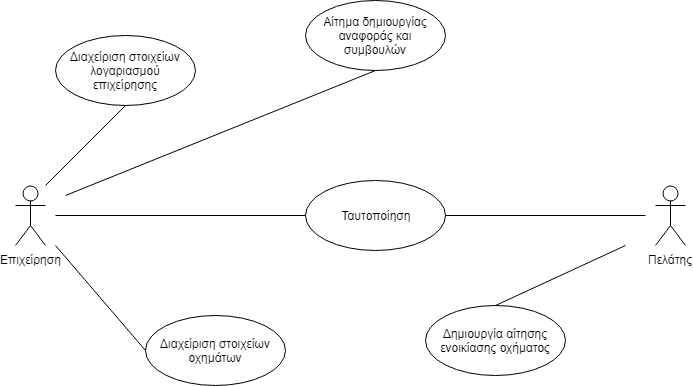

The diagram above was exported from draw.io. Its source (the exported page's mxGraphModel, read from the mxfile embedded in the PNG):
<mxGraphModel dx="1634" dy="747" grid="1" gridSize="10" guides="1" tooltips="1" connect="1" arrows="1" fold="1" page="1" pageScale="1" pageWidth="850" pageHeight="1100" math="0" shadow="0">
  <root>
    <mxCell id="0" />
    <mxCell id="1" parent="0" />
    <mxCell id="xia99cAkEASw_PrRUFQ6-1" value="Επιχείρηση&lt;br&gt;" style="shape=umlActor;verticalLabelPosition=bottom;labelBackgroundColor=#ffffff;verticalAlign=top;html=1;" vertex="1" parent="1">
      <mxGeometry x="60" y="250" width="30" height="60" as="geometry" />
    </mxCell>
    <mxCell id="xia99cAkEASw_PrRUFQ6-2" value="Πελάτης" style="shape=umlActor;verticalLabelPosition=bottom;labelBackgroundColor=#ffffff;verticalAlign=top;html=1;" vertex="1" parent="1">
      <mxGeometry x="700" y="250" width="30" height="60" as="geometry" />
    </mxCell>
    <mxCell id="xia99cAkEASw_PrRUFQ6-4" value="Ταυτοποίηση" style="ellipse;whiteSpace=wrap;html=1;" vertex="1" parent="1">
      <mxGeometry x="350" y="245" width="140" height="70" as="geometry" />
    </mxCell>
    <mxCell id="xia99cAkEASw_PrRUFQ6-5" value="&lt;span&gt;Διαχείριση στοιχείων λογαριασμού επιχείρησης&lt;/span&gt;" style="ellipse;whiteSpace=wrap;html=1;" vertex="1" parent="1">
      <mxGeometry x="100" y="100" width="140" height="70" as="geometry" />
    </mxCell>
    <mxCell id="xia99cAkEASw_PrRUFQ6-6" value="&lt;table&gt;&lt;tbody&gt;&lt;tr&gt;&lt;td&gt;Διαχείριση στοιχείων οχημάτων&lt;/td&gt;&lt;/tr&gt;&lt;/tbody&gt;&lt;/table&gt;" style="ellipse;whiteSpace=wrap;html=1;" vertex="1" parent="1">
      <mxGeometry x="190" y="380" width="140" height="70" as="geometry" />
    </mxCell>
    <mxCell id="xia99cAkEASw_PrRUFQ6-7" value="&lt;table&gt;&lt;tbody&gt;&lt;tr&gt;&lt;td&gt;Αίτημα δημιουργίας αναφοράς και συμβουλών&lt;/td&gt;&lt;/tr&gt;&lt;/tbody&gt;&lt;/table&gt;" style="ellipse;whiteSpace=wrap;html=1;" vertex="1" parent="1">
      <mxGeometry x="350" y="65" width="140" height="70" as="geometry" />
    </mxCell>
    <mxCell id="xia99cAkEASw_PrRUFQ6-8" value="&lt;table&gt;&lt;tbody&gt;&lt;tr&gt;&lt;td&gt;Δημιουργία αίτησης ενοικίασης οχήματος&lt;br&gt;&lt;/td&gt;&lt;/tr&gt;&lt;/tbody&gt;&lt;/table&gt;" style="ellipse;whiteSpace=wrap;html=1;" vertex="1" parent="1">
      <mxGeometry x="470" y="370" width="140" height="70" as="geometry" />
    </mxCell>
    <mxCell id="xia99cAkEASw_PrRUFQ6-9" value="" style="endArrow=none;html=1;exitX=0.5;exitY=1;exitDx=0;exitDy=0;" edge="1" parent="1" source="xia99cAkEASw_PrRUFQ6-5">
      <mxGeometry width="50" height="50" relative="1" as="geometry">
        <mxPoint x="50" y="530" as="sourcePoint" />
        <mxPoint x="90" y="250" as="targetPoint" />
      </mxGeometry>
    </mxCell>
    <mxCell id="xia99cAkEASw_PrRUFQ6-10" value="" style="endArrow=none;html=1;exitX=0;exitY=0.5;exitDx=0;exitDy=0;" edge="1" parent="1" source="xia99cAkEASw_PrRUFQ6-6">
      <mxGeometry width="50" height="50" relative="1" as="geometry">
        <mxPoint x="50" y="530" as="sourcePoint" />
        <mxPoint x="100" y="310" as="targetPoint" />
      </mxGeometry>
    </mxCell>
    <mxCell id="xia99cAkEASw_PrRUFQ6-11" value="" style="endArrow=none;html=1;entryX=0;entryY=0.5;entryDx=0;entryDy=0;" edge="1" parent="1" target="xia99cAkEASw_PrRUFQ6-4">
      <mxGeometry width="50" height="50" relative="1" as="geometry">
        <mxPoint x="100" y="280" as="sourcePoint" />
        <mxPoint x="100" y="480" as="targetPoint" />
      </mxGeometry>
    </mxCell>
    <mxCell id="xia99cAkEASw_PrRUFQ6-12" value="" style="endArrow=none;html=1;entryX=0.5;entryY=1;entryDx=0;entryDy=0;" edge="1" parent="1" target="xia99cAkEASw_PrRUFQ6-7">
      <mxGeometry width="50" height="50" relative="1" as="geometry">
        <mxPoint x="110" y="260" as="sourcePoint" />
        <mxPoint x="100" y="480" as="targetPoint" />
      </mxGeometry>
    </mxCell>
    <mxCell id="xia99cAkEASw_PrRUFQ6-13" value="" style="endArrow=none;html=1;entryX=1;entryY=0.5;entryDx=0;entryDy=0;" edge="1" parent="1" target="xia99cAkEASw_PrRUFQ6-4">
      <mxGeometry width="50" height="50" relative="1" as="geometry">
        <mxPoint x="690" y="280" as="sourcePoint" />
        <mxPoint x="100" y="480" as="targetPoint" />
      </mxGeometry>
    </mxCell>
    <mxCell id="xia99cAkEASw_PrRUFQ6-14" value="" style="endArrow=none;html=1;exitX=0.5;exitY=0;exitDx=0;exitDy=0;" edge="1" parent="1" source="xia99cAkEASw_PrRUFQ6-8">
      <mxGeometry width="50" height="50" relative="1" as="geometry">
        <mxPoint x="50" y="530" as="sourcePoint" />
        <mxPoint x="670" y="310" as="targetPoint" />
      </mxGeometry>
    </mxCell>
  </root>
</mxGraphModel>